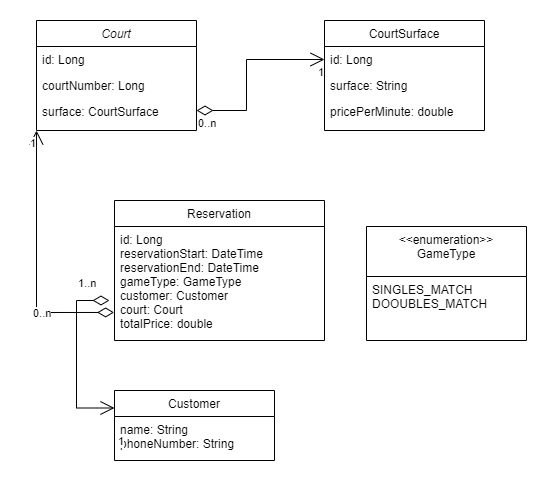

The diagram above was exported from draw.io. Its source (the exported page's mxGraphModel, read from the mxfile embedded in the PNG):
<mxGraphModel dx="954" dy="592" grid="1" gridSize="10" guides="1" tooltips="1" connect="1" arrows="1" fold="1" page="1" pageScale="1" pageWidth="827" pageHeight="1169" math="0" shadow="0">
  <root>
    <mxCell id="WIyWlLk6GJQsqaUBKTNV-0" />
    <mxCell id="WIyWlLk6GJQsqaUBKTNV-1" parent="WIyWlLk6GJQsqaUBKTNV-0" />
    <mxCell id="zkfFHV4jXpPFQw0GAbJ--0" value="Court" style="swimlane;fontStyle=2;align=center;verticalAlign=top;childLayout=stackLayout;horizontal=1;startSize=26;horizontalStack=0;resizeParent=1;resizeLast=0;collapsible=1;marginBottom=0;rounded=0;shadow=0;strokeWidth=1;" parent="WIyWlLk6GJQsqaUBKTNV-1" vertex="1">
      <mxGeometry x="220" y="120" width="160" height="110" as="geometry">
        <mxRectangle x="230" y="140" width="160" height="26" as="alternateBounds" />
      </mxGeometry>
    </mxCell>
    <mxCell id="zkfFHV4jXpPFQw0GAbJ--1" value="id: Long" style="text;align=left;verticalAlign=top;spacingLeft=4;spacingRight=4;overflow=hidden;rotatable=0;points=[[0,0.5],[1,0.5]];portConstraint=eastwest;" parent="zkfFHV4jXpPFQw0GAbJ--0" vertex="1">
      <mxGeometry y="26" width="160" height="26" as="geometry" />
    </mxCell>
    <mxCell id="zkfFHV4jXpPFQw0GAbJ--2" value="courtNumber: Long" style="text;align=left;verticalAlign=top;spacingLeft=4;spacingRight=4;overflow=hidden;rotatable=0;points=[[0,0.5],[1,0.5]];portConstraint=eastwest;rounded=0;shadow=0;html=0;" parent="zkfFHV4jXpPFQw0GAbJ--0" vertex="1">
      <mxGeometry y="52" width="160" height="26" as="geometry" />
    </mxCell>
    <mxCell id="zkfFHV4jXpPFQw0GAbJ--3" value="surface: CourtSurface" style="text;align=left;verticalAlign=top;spacingLeft=4;spacingRight=4;overflow=hidden;rotatable=0;points=[[0,0.5],[1,0.5]];portConstraint=eastwest;rounded=0;shadow=0;html=0;" parent="zkfFHV4jXpPFQw0GAbJ--0" vertex="1">
      <mxGeometry y="78" width="160" height="26" as="geometry" />
    </mxCell>
    <mxCell id="zkfFHV4jXpPFQw0GAbJ--6" value="Reservation" style="swimlane;fontStyle=0;align=center;verticalAlign=top;childLayout=stackLayout;horizontal=1;startSize=26;horizontalStack=0;resizeParent=1;resizeLast=0;collapsible=1;marginBottom=0;rounded=0;shadow=0;strokeWidth=1;" parent="WIyWlLk6GJQsqaUBKTNV-1" vertex="1">
      <mxGeometry x="298" y="300" width="210" height="140" as="geometry">
        <mxRectangle x="130" y="380" width="160" height="26" as="alternateBounds" />
      </mxGeometry>
    </mxCell>
    <mxCell id="zkfFHV4jXpPFQw0GAbJ--8" value="id: Long&#10;reservationStart: DateTime&#10;reservationEnd: DateTime&#10;gameType: GameType&#10;customer: Customer&#10;court: Court&#10;totalPrice: double&#10;" style="text;align=left;verticalAlign=top;spacingLeft=4;spacingRight=4;overflow=hidden;rotatable=0;points=[[0,0.5],[1,0.5]];portConstraint=eastwest;rounded=0;shadow=0;html=0;" parent="zkfFHV4jXpPFQw0GAbJ--6" vertex="1">
      <mxGeometry y="26" width="210" height="114" as="geometry" />
    </mxCell>
    <mxCell id="zkfFHV4jXpPFQw0GAbJ--13" value="Customer" style="swimlane;fontStyle=0;align=center;verticalAlign=top;childLayout=stackLayout;horizontal=1;startSize=26;horizontalStack=0;resizeParent=1;resizeLast=0;collapsible=1;marginBottom=0;rounded=0;shadow=0;strokeWidth=1;" parent="WIyWlLk6GJQsqaUBKTNV-1" vertex="1">
      <mxGeometry x="298" y="490" width="160" height="70" as="geometry">
        <mxRectangle x="340" y="380" width="170" height="26" as="alternateBounds" />
      </mxGeometry>
    </mxCell>
    <mxCell id="zkfFHV4jXpPFQw0GAbJ--14" value="name: String&#10;phoneNumber: String" style="text;align=left;verticalAlign=top;spacingLeft=4;spacingRight=4;overflow=hidden;rotatable=0;points=[[0,0.5],[1,0.5]];portConstraint=eastwest;" parent="zkfFHV4jXpPFQw0GAbJ--13" vertex="1">
      <mxGeometry y="26" width="160" height="44" as="geometry" />
    </mxCell>
    <mxCell id="zkfFHV4jXpPFQw0GAbJ--17" value="CourtSurface" style="swimlane;fontStyle=0;align=center;verticalAlign=top;childLayout=stackLayout;horizontal=1;startSize=26;horizontalStack=0;resizeParent=1;resizeLast=0;collapsible=1;marginBottom=0;rounded=0;shadow=0;strokeWidth=1;" parent="WIyWlLk6GJQsqaUBKTNV-1" vertex="1">
      <mxGeometry x="508" y="120" width="160" height="110" as="geometry">
        <mxRectangle x="550" y="140" width="160" height="26" as="alternateBounds" />
      </mxGeometry>
    </mxCell>
    <mxCell id="zkfFHV4jXpPFQw0GAbJ--18" value="id: Long" style="text;align=left;verticalAlign=top;spacingLeft=4;spacingRight=4;overflow=hidden;rotatable=0;points=[[0,0.5],[1,0.5]];portConstraint=eastwest;" parent="zkfFHV4jXpPFQw0GAbJ--17" vertex="1">
      <mxGeometry y="26" width="160" height="26" as="geometry" />
    </mxCell>
    <mxCell id="zkfFHV4jXpPFQw0GAbJ--19" value="surface: String" style="text;align=left;verticalAlign=top;spacingLeft=4;spacingRight=4;overflow=hidden;rotatable=0;points=[[0,0.5],[1,0.5]];portConstraint=eastwest;rounded=0;shadow=0;html=0;" parent="zkfFHV4jXpPFQw0GAbJ--17" vertex="1">
      <mxGeometry y="52" width="160" height="26" as="geometry" />
    </mxCell>
    <mxCell id="zkfFHV4jXpPFQw0GAbJ--20" value="pricePerMinute: double" style="text;align=left;verticalAlign=top;spacingLeft=4;spacingRight=4;overflow=hidden;rotatable=0;points=[[0,0.5],[1,0.5]];portConstraint=eastwest;rounded=0;shadow=0;html=0;" parent="zkfFHV4jXpPFQw0GAbJ--17" vertex="1">
      <mxGeometry y="78" width="160" height="26" as="geometry" />
    </mxCell>
    <mxCell id="WtzJ0pXVWC10bEvIo_Sx-0" value="&lt;&lt;enumeration&gt;&gt;&#10;GameType" style="swimlane;fontStyle=0;align=center;verticalAlign=top;childLayout=stackLayout;horizontal=1;startSize=50;horizontalStack=0;resizeParent=1;resizeLast=0;collapsible=1;marginBottom=0;rounded=0;shadow=0;strokeWidth=1;" vertex="1" parent="WIyWlLk6GJQsqaUBKTNV-1">
      <mxGeometry x="550" y="326" width="160" height="114" as="geometry">
        <mxRectangle x="340" y="380" width="170" height="26" as="alternateBounds" />
      </mxGeometry>
    </mxCell>
    <mxCell id="WtzJ0pXVWC10bEvIo_Sx-1" value="SINGLES_MATCH&#10;DOOUBLES_MATCH" style="text;align=left;verticalAlign=top;spacingLeft=4;spacingRight=4;overflow=hidden;rotatable=0;points=[[0,0.5],[1,0.5]];portConstraint=eastwest;" vertex="1" parent="WtzJ0pXVWC10bEvIo_Sx-0">
      <mxGeometry y="50" width="160" height="64" as="geometry" />
    </mxCell>
    <mxCell id="WtzJ0pXVWC10bEvIo_Sx-8" value="" style="endArrow=open;html=1;endSize=12;startArrow=diamondThin;startSize=14;startFill=0;edgeStyle=orthogonalEdgeStyle;rounded=0;entryX=0;entryY=0.5;entryDx=0;entryDy=0;" edge="1" parent="WIyWlLk6GJQsqaUBKTNV-1" target="zkfFHV4jXpPFQw0GAbJ--18">
      <mxGeometry relative="1" as="geometry">
        <mxPoint x="380" y="210" as="sourcePoint" />
        <mxPoint x="490" y="310" as="targetPoint" />
        <Array as="points">
          <mxPoint x="430" y="210" />
          <mxPoint x="430" y="159" />
        </Array>
      </mxGeometry>
    </mxCell>
    <mxCell id="WtzJ0pXVWC10bEvIo_Sx-9" value="0..n" style="edgeLabel;resizable=0;html=1;align=left;verticalAlign=top;" connectable="0" vertex="1" parent="WtzJ0pXVWC10bEvIo_Sx-8">
      <mxGeometry x="-1" relative="1" as="geometry" />
    </mxCell>
    <mxCell id="WtzJ0pXVWC10bEvIo_Sx-10" value="1" style="edgeLabel;resizable=0;html=1;align=right;verticalAlign=top;" connectable="0" vertex="1" parent="WtzJ0pXVWC10bEvIo_Sx-8">
      <mxGeometry x="1" relative="1" as="geometry" />
    </mxCell>
    <mxCell id="WtzJ0pXVWC10bEvIo_Sx-17" value="" style="endArrow=open;html=1;endSize=12;startArrow=diamondThin;startSize=14;startFill=0;edgeStyle=orthogonalEdgeStyle;rounded=0;entryX=0;entryY=1;entryDx=0;entryDy=0;exitX=-0.002;exitY=0.754;exitDx=0;exitDy=0;exitPerimeter=0;" edge="1" parent="WIyWlLk6GJQsqaUBKTNV-1" source="zkfFHV4jXpPFQw0GAbJ--8" target="zkfFHV4jXpPFQw0GAbJ--0">
      <mxGeometry relative="1" as="geometry">
        <mxPoint x="230" y="430" as="sourcePoint" />
        <mxPoint x="220" y="300" as="targetPoint" />
        <Array as="points">
          <mxPoint x="220" y="412" />
        </Array>
      </mxGeometry>
    </mxCell>
    <mxCell id="WtzJ0pXVWC10bEvIo_Sx-18" value="1..n" style="edgeLabel;resizable=0;html=1;align=left;verticalAlign=top;" connectable="0" vertex="1" parent="WtzJ0pXVWC10bEvIo_Sx-17">
      <mxGeometry x="-1" relative="1" as="geometry">
        <mxPoint x="-38" y="-42" as="offset" />
      </mxGeometry>
    </mxCell>
    <mxCell id="WtzJ0pXVWC10bEvIo_Sx-19" value="1" style="edgeLabel;resizable=0;html=1;align=right;verticalAlign=top;" connectable="0" vertex="1" parent="WtzJ0pXVWC10bEvIo_Sx-17">
      <mxGeometry x="1" relative="1" as="geometry" />
    </mxCell>
    <mxCell id="WtzJ0pXVWC10bEvIo_Sx-22" value="" style="endArrow=open;html=1;endSize=12;startArrow=diamondThin;startSize=14;startFill=0;edgeStyle=orthogonalEdgeStyle;rounded=0;entryX=0;entryY=0.25;entryDx=0;entryDy=0;exitX=-0.024;exitY=0.649;exitDx=0;exitDy=0;exitPerimeter=0;" edge="1" parent="WIyWlLk6GJQsqaUBKTNV-1" source="zkfFHV4jXpPFQw0GAbJ--8" target="zkfFHV4jXpPFQw0GAbJ--13">
      <mxGeometry relative="1" as="geometry">
        <mxPoint x="280" y="470" as="sourcePoint" />
        <mxPoint x="120" y="360" as="targetPoint" />
        <Array as="points">
          <mxPoint x="260" y="400" />
          <mxPoint x="260" y="508" />
        </Array>
      </mxGeometry>
    </mxCell>
    <mxCell id="WtzJ0pXVWC10bEvIo_Sx-23" value="0..n" style="edgeLabel;resizable=0;html=1;align=left;verticalAlign=top;" connectable="0" vertex="1" parent="WtzJ0pXVWC10bEvIo_Sx-22">
      <mxGeometry x="-1" relative="1" as="geometry">
        <mxPoint x="-78" as="offset" />
      </mxGeometry>
    </mxCell>
    <mxCell id="WtzJ0pXVWC10bEvIo_Sx-24" value="1" style="edgeLabel;resizable=0;html=1;align=right;verticalAlign=top;" connectable="0" vertex="1" parent="WtzJ0pXVWC10bEvIo_Sx-22">
      <mxGeometry x="1" relative="1" as="geometry">
        <mxPoint x="10" y="20" as="offset" />
      </mxGeometry>
    </mxCell>
  </root>
</mxGraphModel>